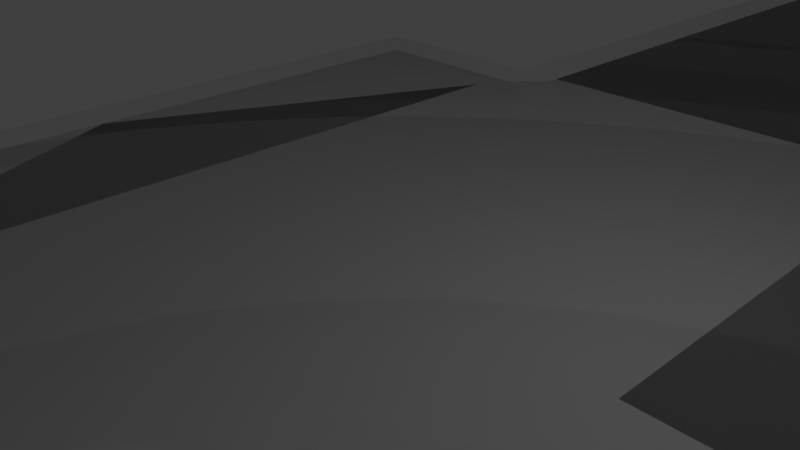 # Source: ground.blend  (saved by Blender 2.79.0; exported with 4.5.12 LTS)
import bpy
from mathutils import Matrix  # noqa: F401  (used for matrix-valued properties, if any)

bpy.ops.wm.read_factory_settings(use_empty=True)
scene = bpy.context.scene
scene.name = 'Scene'

# ---- collections
col_collection_1 = bpy.data.collections.new('Collection 1'); scene.collection.children.link(col_collection_1)

# ---- world
world_world = bpy.data.worlds.new('World'); scene.world = world_world
world_world.color = (0.05088, 0.05088, 0.05088)
world_world.use_sun_shadow = False
world_world.sun_shadow_jitter_overblur = 0.0
world_world.cycles.sampling_method = 'MANUAL'

# ---- cameras
cam_camera = bpy.data.cameras.new('Camera')
cam_camera.clip_end = 100.0
cam_camera.lens = 35.0
cam_camera.sensor_width = 32.0
cam_camera.sensor_height = 18.0
cam_camera.ortho_scale = 7.314
cam_camera.dof.focus_distance = 0.0
cam_camera.dof.aperture_fstop = 128.0

# ---- lights
light_lamp = bpy.data.lights.new('Lamp', 'POINT')
light_lamp.transmission_factor = 0.0
light_lamp.cutoff_distance = 30.0
light_lamp.energy = 100.0
light_lamp.shadow_buffer_clip_start = 1.001
light_lamp.shadow_soft_size = 0.1
light_lamp.shadow_maximum_resolution = 0.006
light_lamp.use_absolute_resolution = True

# ---- meshes
me_navmesh = bpy.data.meshes.new('Navmesh')
me_navmesh.from_pydata([(13.17, -20.6, 1.192e-07), (20.07, -20.3, 1.192e-07), (20.97, -21.2, 1.192e-07), (20.97, -29.6, 1.192e-07), (13.17, -29.6, 1.192e-07), (27.57, -21.2, 1.192e-07), (34.17, -21.2, 1.192e-07), (34.77, -20.3, 1.192e-07), (39.87, -20.6, 1.192e-07), (39.87, -29.6, 1.192e-07), (30.27, -29.6, 1.192e-07), (6.266, -19.7, 1.192e-07), (6.266, -14.9, 1.192e-07), (12.57, -14.9, 1.192e-07), (13.17, -14.3, 1.192e-07), (13.17, -12.5, 1.192e-07), (20.07, -12.8, 1.192e-07), (12.57, -19.7, 1.192e-07), (34.77, -9.204, 1.192e-07), (34.77, 1.896, 1.192e-07), (46.47, 2.196, 1.192e-07), (46.47, -8.904, 1.192e-07), (46.47, -19.7, 1.192e-07), (40.47, -19.7, 1.192e-07), (-3.034, -7.704, 1.192e-07), (3.266, -7.704, 1.192e-07), (3.266, -14.3, 1.192e-07), (3.866, -14.9, 1.192e-07), (-3.034, -19.7, 1.192e-07), (13.17, -5.304, 1.192e-07), (13.17, 2.196, 1.192e-07), (20.07, 1.896, 1.192e-07), (20.07, -5.604, 1.192e-07), (-3.034, 9.696, 1.192e-07), (3.266, 9.696, 1.192e-07), (3.266, 7.596, 1.192e-07), (3.866, 6.996, 1.192e-07), (7.166, 6.996, 1.192e-07), (7.166, -0.2045, 1.192e-07), (7.166, -7.104, 1.192e-07), (3.866, -7.104, 1.192e-07), (-3.634, -7.104, 1.192e-07), (-6.934, -7.104, 1.192e-07), (-6.934, -0.2045, 1.192e-07), (-6.934, 6.996, 1.192e-07), (-3.634, 6.996, 1.192e-07), (-3.034, 7.596, 1.192e-07), (13.17, 12.7, 1.192e-07), (12.57, 13.3, 1.192e-07), (10.77, 13.3, 1.192e-07), (11.07, 20.2, 1.192e-07), (21.87, 20.2, 1.192e-07), (32.67, 20.2, 1.192e-07), (32.37, 4.296, 1.192e-07), (20.67, 4.296, 1.192e-07), (20.07, 3.696, 1.192e-07), (39.57, 20.2, 1.192e-07), (46.47, 20.2, 1.192e-07), (46.47, 11.2, 1.192e-07), (34.77, 3.696, 1.192e-07), (34.17, 4.296, 1.192e-07), (5.366, 20.2, 1.192e-07), (5.666, 13.3, 1.192e-07), (3.866, 13.3, 1.192e-07), (3.266, 12.7, 1.192e-07), (-3.034, 20.2, 1.192e-07)], [], [(4, 3, 0), (0, 3, 2), (0, 2, 1), (10, 9, 6), (6, 9, 7), (7, 9, 8), (10, 6, 5), (2, 3, 5), (5, 3, 10), (16, 15, 14), (16, 14, 1), (1, 14, 13), (1, 13, 17), (1, 17, 0), (17, 13, 11), (11, 13, 12), (18, 7, 23), (23, 7, 8), (18, 21, 19), (19, 21, 20), (18, 23, 21), (21, 23, 22), (11, 12, 27), (28, 11, 26), (26, 11, 27), (28, 26, 24), (24, 26, 25), (29, 15, 32), (32, 15, 16), (32, 31, 29), (29, 31, 30), (46, 35, 33), (33, 35, 34), (38, 37, 36), (41, 24, 40), (40, 24, 25), (36, 35, 45), (45, 35, 46), (36, 45, 38), (38, 45, 43), (38, 43, 41), (38, 41, 40), (45, 44, 43), (40, 39, 38), (43, 42, 41), (50, 49, 48), (30, 31, 55), (51, 50, 47), (47, 50, 48), (47, 30, 54), (54, 30, 55), (53, 52, 54), (54, 52, 51), (54, 51, 47), (58, 57, 56), (59, 19, 20), (58, 60, 20), (20, 60, 59), (56, 52, 58), (58, 52, 60), (60, 52, 53), (33, 34, 64), (63, 62, 61), (61, 65, 63), (63, 65, 64), (64, 65, 33), (62, 49, 61), (61, 49, 50)])
me_navmesh.use_remesh_preserve_volume = False
me_navmesh.use_remesh_preserve_attributes = False
me_navmesh.use_mirror_vertex_groups = False
me_navmesh.update()
me_plane = bpy.data.meshes.new('Plane')
me_plane.from_pydata([(-1.0, -1.0, 0.0), (1.0, -1.0, 0.0), (-1.0, 1.0, 0.0), (1.0, 1.0, 0.0), (1.573, -1.8, 0.0), (2.646, -2.201, 0.0), (0.5, -2.201, 0.0), (2.646, -2.601, 0.0), (2.646, -1.8, 0.0), (0.5, -1.0, 0.0), (0.0, -1.8, 0.0), (-0.5, 1.0, 0.0), (0.0, -2.601, 0.0), (-0.5, -1.0, 0.0), (0.5, -1.8, 0.0), (0.5, 1.0, 0.0), (-0.5, -1.8, 0.0), (0.0, -1.0, 0.0), (0.5, 2.7, 0.0), (-0.5, 2.7, 0.0), (-0.5, -2.601, 0.0), (0.5, -2.601, 0.0), (1.573, -2.601, 0.0), (1.573, -2.201, 0.0), (1.573, 2.7, 0.0), (2.646, 2.7, 0.0), (2.646, -3.894, 0.0), (1.573, -3.894, 0.0), (0.0, 1.0, 0.0), (-0.5, 1.6, 0.0), (0.0, 2.7, 0.0), (0.5, 1.6, 0.0), (0.0, 1.6, 0.0), (2.109, -1.8, 0.0), (2.109, 2.7, 0.0), (1.573, 0.4612, 0.0), (2.646, 0.4612, 0.0), (2.109, 0.4612, 0.0), (1.841, 2.7, 0.0), (1.573, 1.592, 0.0), (2.109, 1.592, 0.0), (1.841, 0.4612, 0.0), (1.841, 1.592, 0.0), (6.047, 2.7, 0.0), (6.047, 0.4612, 0.0), (2.646, 1.581, 0.0), (6.047, 1.581, 0.0), (4.346, 2.7, 0.0), (4.346, 0.4612, 0.0), (4.346, 1.581, 0.0), (6.047, -2.6, 0.0), (5.197, 0.4612, 0.0), (6.047, -1.944, 0.0), (4.346, -1.944, 0.0), (5.197, -1.944, 0.0), (4.346, -2.6, 0.0), (5.197, -2.6, 0.0), (4.346, -3.894, 0.0), (5.197, -3.894, 0.0)], [], [(11, 0, 13), (15, 1, 3), (28, 13, 17), (16, 12, 10), (31, 30, 32), (12, 21, 6), (17, 14, 9), (13, 10, 17), (22, 5, 23), (5, 8, 33), (6, 4, 14), (21, 23, 6), (25, 34, 40), (22, 26, 7), (32, 19, 29), (28, 29, 11), (15, 32, 28), (40, 38, 42), (33, 41, 4), (8, 37, 33), (42, 24, 39), (41, 39, 35), (37, 42, 41), (31, 24, 18), (11, 2, 0), (15, 9, 1), (9, 15, 28), (28, 11, 13), (17, 9, 28), (16, 20, 12), (31, 18, 30), (6, 14, 10), (10, 12, 6), (17, 10, 14), (13, 16, 10), (22, 7, 5), (33, 4, 23), (23, 5, 33), (6, 23, 4), (21, 22, 23), (40, 37, 36), (36, 45, 25, 40), (22, 27, 26), (32, 30, 19), (28, 32, 29), (15, 31, 32), (40, 34, 38), (35, 4, 41), (33, 37, 41), (8, 36, 37), (42, 38, 24), (41, 42, 39), (37, 40, 42), (31, 39, 24), (48, 51, 49), (49, 43, 47), (45, 47, 25), (36, 49, 45), (54, 55, 56), (54, 50, 52), (51, 52, 44), (48, 54, 51), (55, 58, 56), (57, 7, 26), (46, 49, 51), (51, 44, 46), (49, 46, 43), (45, 49, 47), (36, 48, 49), (51, 54, 52), (48, 53, 54), (55, 57, 58), (57, 55, 7), (56, 50, 54), (54, 53, 55)])
me_plane.use_remesh_preserve_volume = False
me_plane.use_remesh_preserve_attributes = False
me_plane.use_mirror_vertex_groups = False
me_plane.update()

# ---- objects
ob_navmesh = bpy.data.objects.new('Navmesh', me_navmesh)
ob_plane = bpy.data.objects.new('Plane', me_plane)
ob_lamp = bpy.data.objects.new('Lamp', light_lamp)
ob_camera = bpy.data.objects.new('Camera', cam_camera)

# ---- transforms, parenting, visibility, modifiers, constraints
ob_navmesh.location = (0.0, 0.0, 0.0)
ob_navmesh.lineart.crease_threshold = 0.0
ob_plane.location = (0.0, 0.0, 0.0)
ob_plane.scale = (7.834, 7.834, 7.834)
ob_plane.hide_viewport = True
ob_plane.lineart.crease_threshold = 0.0
ob_lamp.location = (4.076, 1.005, 5.904)
ob_lamp.rotation_euler = (0.6503, 0.05522, 1.866)
ob_lamp.lock_rotations_4d = False
ob_lamp.empty_display_type = 'ARROWS'
ob_lamp.color = (0.0, 0.0, 0.0, 0.0)
ob_lamp.hide_viewport = True
ob_lamp.lineart.crease_threshold = 0.0
ob_camera.location = (7.481, -6.508, 5.344)
ob_camera.rotation_euler = (1.109, 0.0, 0.8149)
ob_camera.lock_rotations_4d = False
ob_camera.empty_display_type = 'ARROWS'
ob_camera.color = (0.0, 0.0, 0.0, 0.0)
ob_camera.hide_viewport = True
ob_camera.display_type = 'WIRE'
ob_camera.lineart.crease_threshold = 0.0

# ---- collection membership
col_collection_1.objects.link(ob_navmesh)
col_collection_1.objects.link(ob_plane)
col_collection_1.objects.link(ob_lamp)
col_collection_1.objects.link(ob_camera)

# ---- scene / render settings (as saved in the file)
scene.camera = ob_camera
scene.frame_start = 1; scene.frame_end = 250; scene.frame_set(1)
scene.render.engine = 'BLENDER_EEVEE_NEXT'
scene.render.resolution_percentage = 50
scene.render.dither_intensity = 0.0
scene.cycles.use_denoising = False
scene.cycles.samples = 128
scene.cycles.sampling_pattern = 'TABULATED_SOBOL'
scene.cycles.use_adaptive_sampling = False
scene.cycles.use_light_tree = False
scene.cycles.blur_glossy = 0.0
scene.cycles.sample_clamp_indirect = 0.0
scene.view_settings.view_transform = 'Standard'
bpy.context.view_layer.update()
